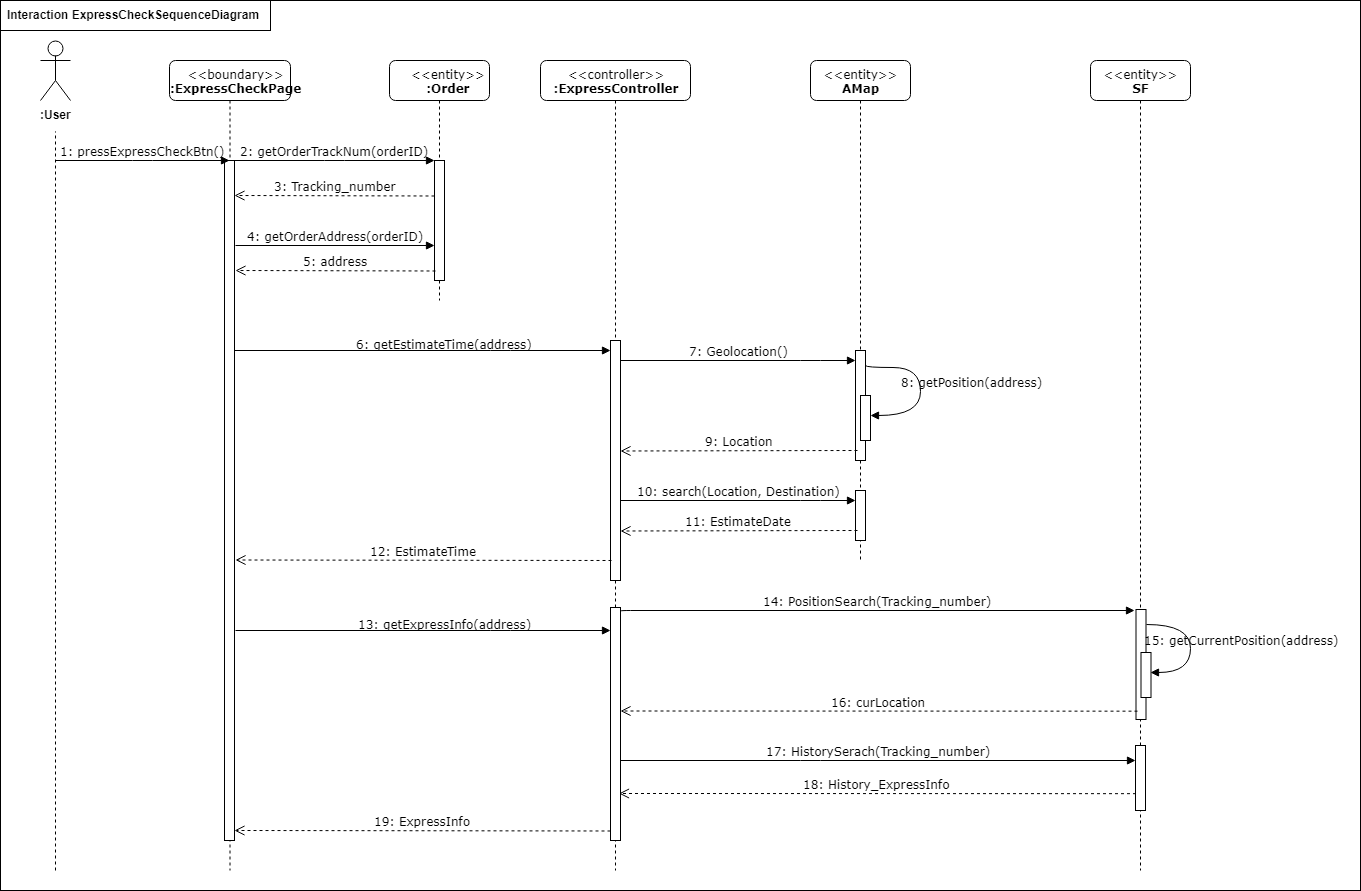

The diagram above was exported from draw.io. Its source (the exported page's mxGraphModel, read from the mxfile embedded in the PNG):
<mxGraphModel dx="1581" dy="577" grid="1" gridSize="10" guides="1" tooltips="1" connect="1" arrows="1" fold="1" page="1" pageScale="1" pageWidth="827" pageHeight="1169" math="0" shadow="0">
  <root>
    <mxCell id="smjrJraiypJZ6IkBcTvE-0" />
    <mxCell id="smjrJraiypJZ6IkBcTvE-1" parent="smjrJraiypJZ6IkBcTvE-0" />
    <mxCell id="QkF4703bCKZebULNBzLA-30" value="" style="rounded=0;whiteSpace=wrap;html=1;" parent="smjrJraiypJZ6IkBcTvE-1" vertex="1">
      <mxGeometry x="-150" y="10" width="1360" height="890" as="geometry" />
    </mxCell>
    <mxCell id="CtXFvnT3TaFf4p0YTET0-0" value="&lt;font style=&quot;font-size: 9px&quot;&gt;&amp;lt;&amp;lt;entity&amp;gt;&amp;gt;&lt;/font&gt;&lt;br&gt;&lt;b&gt;:Order&lt;/b&gt;" style="shape=umlLifeline;perimeter=lifelinePerimeter;whiteSpace=wrap;html=1;container=1;collapsible=0;recursiveResize=0;outlineConnect=0;rounded=1;shadow=0;comic=0;labelBackgroundColor=none;strokeColor=#000000;strokeWidth=1;fillColor=#FFFFFF;fontFamily=Verdana;fontSize=12;fontColor=#000000;align=center;" parent="smjrJraiypJZ6IkBcTvE-1" vertex="1">
      <mxGeometry x="239" y="70" width="100" height="240" as="geometry" />
    </mxCell>
    <mxCell id="CtXFvnT3TaFf4p0YTET0-1" value="" style="html=1;points=[];perimeter=orthogonalPerimeter;rounded=0;shadow=0;comic=0;labelBackgroundColor=none;strokeColor=#000000;strokeWidth=1;fillColor=#FFFFFF;fontFamily=Verdana;fontSize=12;fontColor=#000000;align=center;" parent="CtXFvnT3TaFf4p0YTET0-0" vertex="1">
      <mxGeometry x="45" y="100" width="10" height="120" as="geometry" />
    </mxCell>
    <mxCell id="CtXFvnT3TaFf4p0YTET0-2" value="&amp;lt;&amp;lt;controller&amp;gt;&amp;gt;&lt;br&gt;&lt;b&gt;:ExpressController&lt;/b&gt;&lt;br&gt;" style="shape=umlLifeline;perimeter=lifelinePerimeter;whiteSpace=wrap;html=1;container=1;collapsible=0;recursiveResize=0;outlineConnect=0;rounded=1;shadow=0;comic=0;labelBackgroundColor=none;strokeColor=#000000;strokeWidth=1;fillColor=#FFFFFF;fontFamily=Verdana;fontSize=12;fontColor=#000000;align=center;" parent="smjrJraiypJZ6IkBcTvE-1" vertex="1">
      <mxGeometry x="390" y="70" width="150" height="810" as="geometry" />
    </mxCell>
    <mxCell id="CtXFvnT3TaFf4p0YTET0-3" value="" style="html=1;points=[];perimeter=orthogonalPerimeter;rounded=0;shadow=0;comic=0;labelBackgroundColor=none;strokeColor=#000000;strokeWidth=1;fillColor=#FFFFFF;fontFamily=Verdana;fontSize=12;fontColor=#000000;align=center;" parent="CtXFvnT3TaFf4p0YTET0-2" vertex="1">
      <mxGeometry x="70" y="280" width="10" height="240" as="geometry" />
    </mxCell>
    <mxCell id="QkF4703bCKZebULNBzLA-20" value="" style="html=1;points=[];perimeter=orthogonalPerimeter;rounded=0;shadow=0;comic=0;labelBackgroundColor=none;strokeColor=#000000;strokeWidth=1;fillColor=#FFFFFF;fontFamily=Verdana;fontSize=12;fontColor=#000000;align=center;" parent="CtXFvnT3TaFf4p0YTET0-2" vertex="1">
      <mxGeometry x="70" y="547" width="10" height="233" as="geometry" />
    </mxCell>
    <mxCell id="CtXFvnT3TaFf4p0YTET0-4" value="&amp;lt;&amp;lt;entity&amp;gt;&amp;gt;&lt;br&gt;&lt;b&gt;AMap&lt;/b&gt;&lt;br&gt;" style="shape=umlLifeline;perimeter=lifelinePerimeter;whiteSpace=wrap;html=1;container=1;collapsible=0;recursiveResize=0;outlineConnect=0;rounded=1;shadow=0;comic=0;labelBackgroundColor=none;strokeColor=#000000;strokeWidth=1;fillColor=#FFFFFF;fontFamily=Verdana;fontSize=12;fontColor=#000000;align=center;" parent="smjrJraiypJZ6IkBcTvE-1" vertex="1">
      <mxGeometry x="660" y="70" width="100" height="500" as="geometry" />
    </mxCell>
    <mxCell id="CtXFvnT3TaFf4p0YTET0-8" value="&lt;font style=&quot;font-size: 11px&quot;&gt;&lt;font style=&quot;font-size: 11px&quot;&gt;&amp;lt;&amp;lt;boundary&amp;gt;&amp;gt;&lt;/font&gt;&lt;br&gt;&lt;b&gt;&lt;font style=&quot;font-size: 11px&quot;&gt;:ExpressCheckPage&lt;/font&gt;&lt;/b&gt;&lt;/font&gt;" style="shape=umlLifeline;perimeter=lifelinePerimeter;whiteSpace=wrap;html=1;container=1;collapsible=0;recursiveResize=0;outlineConnect=0;rounded=1;shadow=0;comic=0;labelBackgroundColor=none;strokeColor=#000000;strokeWidth=1;fillColor=#FFFFFF;fontFamily=Verdana;fontSize=12;fontColor=#000000;align=center;" parent="smjrJraiypJZ6IkBcTvE-1" vertex="1">
      <mxGeometry x="19" y="70" width="121" height="810" as="geometry" />
    </mxCell>
    <mxCell id="CtXFvnT3TaFf4p0YTET0-9" value="" style="html=1;points=[];perimeter=orthogonalPerimeter;rounded=0;shadow=0;comic=0;labelBackgroundColor=none;strokeColor=#000000;strokeWidth=1;fillColor=#FFFFFF;fontFamily=Verdana;fontSize=12;fontColor=#000000;align=center;" parent="CtXFvnT3TaFf4p0YTET0-8" vertex="1">
      <mxGeometry x="55" y="100" width="10" height="680" as="geometry" />
    </mxCell>
    <mxCell id="CtXFvnT3TaFf4p0YTET0-10" value="" style="html=1;points=[];perimeter=orthogonalPerimeter;rounded=0;shadow=0;comic=0;labelBackgroundColor=none;strokeColor=#000000;strokeWidth=1;fillColor=#FFFFFF;fontFamily=Verdana;fontSize=12;fontColor=#000000;align=center;" parent="smjrJraiypJZ6IkBcTvE-1" vertex="1">
      <mxGeometry x="705" y="360" width="10" height="110" as="geometry" />
    </mxCell>
    <mxCell id="CtXFvnT3TaFf4p0YTET0-11" value="14: PositionSearch(Tracking_number)" style="html=1;verticalAlign=bottom;endArrow=block;labelBackgroundColor=none;fontFamily=Verdana;fontSize=12;edgeStyle=elbowEdgeStyle;elbow=vertical;entryX=-0.127;entryY=0.01;entryDx=0;entryDy=0;entryPerimeter=0;" parent="smjrJraiypJZ6IkBcTvE-1" target="QkF4703bCKZebULNBzLA-8" edge="1">
      <mxGeometry relative="1" as="geometry">
        <mxPoint x="470" y="621" as="sourcePoint" />
        <Array as="points">
          <mxPoint x="991" y="620" />
          <mxPoint x="620" y="611" />
          <mxPoint x="560" y="581" />
          <mxPoint x="600" y="591" />
          <mxPoint x="580" y="481" />
        </Array>
        <mxPoint x="990" y="621" as="targetPoint" />
      </mxGeometry>
    </mxCell>
    <mxCell id="CtXFvnT3TaFf4p0YTET0-23" value="2: getOrderTrackNum(orderID)" style="html=1;verticalAlign=bottom;endArrow=block;entryX=0;entryY=0;labelBackgroundColor=none;fontFamily=Verdana;fontSize=12;edgeStyle=elbowEdgeStyle;elbow=vertical;" parent="smjrJraiypJZ6IkBcTvE-1" source="CtXFvnT3TaFf4p0YTET0-9" target="CtXFvnT3TaFf4p0YTET0-1" edge="1">
      <mxGeometry relative="1" as="geometry">
        <mxPoint x="140" y="180" as="sourcePoint" />
      </mxGeometry>
    </mxCell>
    <mxCell id="CtXFvnT3TaFf4p0YTET0-25" value="" style="html=1;points=[];perimeter=orthogonalPerimeter;rounded=0;shadow=0;comic=0;labelBackgroundColor=none;strokeColor=#000000;strokeWidth=1;fillColor=#FFFFFF;fontFamily=Verdana;fontSize=12;fontColor=#000000;align=center;" parent="smjrJraiypJZ6IkBcTvE-1" vertex="1">
      <mxGeometry x="710" y="405" width="10" height="45" as="geometry" />
    </mxCell>
    <mxCell id="CtXFvnT3TaFf4p0YTET0-37" value="&lt;b&gt;:User&lt;/b&gt;" style="shape=umlActor;verticalLabelPosition=bottom;labelBackgroundColor=#ffffff;verticalAlign=top;html=1;outlineConnect=0;" parent="smjrJraiypJZ6IkBcTvE-1" vertex="1">
      <mxGeometry x="-110" y="50" width="30" height="60" as="geometry" />
    </mxCell>
    <mxCell id="CtXFvnT3TaFf4p0YTET0-42" value="" style="endArrow=none;dashed=1;html=1;" parent="smjrJraiypJZ6IkBcTvE-1" edge="1">
      <mxGeometry width="50" height="50" relative="1" as="geometry">
        <mxPoint x="-95" y="880" as="sourcePoint" />
        <mxPoint x="-95" y="140.95238095238096" as="targetPoint" />
      </mxGeometry>
    </mxCell>
    <mxCell id="CtXFvnT3TaFf4p0YTET0-50" value="1: pressExpressCheckBtn()" style="html=1;verticalAlign=bottom;endArrow=block;labelBackgroundColor=none;fontFamily=Verdana;fontSize=12;edgeStyle=elbowEdgeStyle;elbow=vertical;entryX=0.5;entryY=0;entryDx=0;entryDy=0;entryPerimeter=0;" parent="smjrJraiypJZ6IkBcTvE-1" target="CtXFvnT3TaFf4p0YTET0-9" edge="1">
      <mxGeometry relative="1" as="geometry">
        <mxPoint x="-95" y="170" as="sourcePoint" />
        <Array as="points" />
        <mxPoint x="60" y="170" as="targetPoint" />
      </mxGeometry>
    </mxCell>
    <mxCell id="CtXFvnT3TaFf4p0YTET0-52" value="3: Tracking_number" style="html=1;verticalAlign=bottom;endArrow=open;dashed=1;endSize=8;exitX=0;exitY=0.95;labelBackgroundColor=none;fontFamily=Verdana;fontSize=12;entryX=0.914;entryY=0.112;entryDx=0;entryDy=0;entryPerimeter=0;" parent="smjrJraiypJZ6IkBcTvE-1" edge="1">
      <mxGeometry relative="1" as="geometry">
        <mxPoint x="84" y="205" as="targetPoint" />
        <mxPoint x="284" y="205.5" as="sourcePoint" />
      </mxGeometry>
    </mxCell>
    <mxCell id="1fzO-Zm8ewjfLDz_a5nL-4" value="6: getEstimateTime(address)" style="verticalAlign=bottom;endArrow=block;labelBackgroundColor=none;fontFamily=Verdana;fontSize=9;edgeStyle=elbowEdgeStyle;elbow=vertical;html=1;fontStyle=0;shadow=0;" parent="smjrJraiypJZ6IkBcTvE-1" source="CtXFvnT3TaFf4p0YTET0-9" edge="1">
      <mxGeometry relative="1" as="geometry">
        <mxPoint x="125" y="290" as="sourcePoint" />
        <mxPoint x="460" y="360" as="targetPoint" />
        <Array as="points">
          <mxPoint x="350" y="360" />
        </Array>
      </mxGeometry>
    </mxCell>
    <mxCell id="QkF4703bCKZebULNBzLA-0" value="4: getOrderAddress(orderID)" style="html=1;verticalAlign=bottom;endArrow=block;entryX=0;entryY=0;labelBackgroundColor=none;fontFamily=Verdana;fontSize=12;edgeStyle=elbowEdgeStyle;elbow=vertical;" parent="smjrJraiypJZ6IkBcTvE-1" edge="1">
      <mxGeometry relative="1" as="geometry">
        <mxPoint x="85" y="255" as="sourcePoint" />
        <mxPoint x="284" y="255" as="targetPoint" />
      </mxGeometry>
    </mxCell>
    <mxCell id="QkF4703bCKZebULNBzLA-1" value="9: Location" style="html=1;verticalAlign=bottom;endArrow=open;dashed=1;endSize=8;labelBackgroundColor=none;fontFamily=Verdana;fontSize=12;entryX=1.033;entryY=0.197;entryDx=0;entryDy=0;entryPerimeter=0;" parent="smjrJraiypJZ6IkBcTvE-1" edge="1">
      <mxGeometry relative="1" as="geometry">
        <mxPoint x="470" y="460.5" as="targetPoint" />
        <mxPoint x="707" y="460" as="sourcePoint" />
      </mxGeometry>
    </mxCell>
    <mxCell id="QkF4703bCKZebULNBzLA-4" value="" style="html=1;points=[];perimeter=orthogonalPerimeter;rounded=0;shadow=0;comic=0;labelBackgroundColor=none;strokeColor=#000000;strokeWidth=1;fillColor=#FFFFFF;fontFamily=Verdana;fontSize=12;fontColor=#000000;align=center;" parent="smjrJraiypJZ6IkBcTvE-1" vertex="1">
      <mxGeometry x="705" y="500" width="10" height="50" as="geometry" />
    </mxCell>
    <mxCell id="QkF4703bCKZebULNBzLA-5" value="10: search(Location, Destination)" style="html=1;verticalAlign=bottom;endArrow=block;labelBackgroundColor=none;fontFamily=Verdana;fontSize=12;edgeStyle=elbowEdgeStyle;elbow=vertical;" parent="smjrJraiypJZ6IkBcTvE-1" edge="1">
      <mxGeometry relative="1" as="geometry">
        <mxPoint x="470" y="510" as="sourcePoint" />
        <Array as="points">
          <mxPoint x="660" y="510" />
          <mxPoint x="620" y="500" />
          <mxPoint x="560" y="470" />
          <mxPoint x="600" y="480" />
          <mxPoint x="580" y="370" />
        </Array>
        <mxPoint x="705" y="510" as="targetPoint" />
      </mxGeometry>
    </mxCell>
    <mxCell id="QkF4703bCKZebULNBzLA-6" value="11: EstimateDate" style="html=1;verticalAlign=bottom;endArrow=open;dashed=1;endSize=8;labelBackgroundColor=none;fontFamily=Verdana;fontSize=12;entryX=1.033;entryY=0.197;entryDx=0;entryDy=0;entryPerimeter=0;" parent="smjrJraiypJZ6IkBcTvE-1" edge="1">
      <mxGeometry relative="1" as="geometry">
        <mxPoint x="470" y="540.5" as="targetPoint" />
        <mxPoint x="707" y="540.0000000000001" as="sourcePoint" />
      </mxGeometry>
    </mxCell>
    <mxCell id="CtXFvnT3TaFf4p0YTET0-26" value="8: getPosition(address)" style="html=1;verticalAlign=bottom;endArrow=block;labelBackgroundColor=none;fontFamily=Verdana;fontSize=12;elbow=vertical;edgeStyle=orthogonalEdgeStyle;curved=1;exitX=1.026;exitY=0.134;exitPerimeter=0;exitDx=0;exitDy=0;" parent="smjrJraiypJZ6IkBcTvE-1" source="CtXFvnT3TaFf4p0YTET0-10" edge="1">
      <mxGeometry x="0.0468" y="51" relative="1" as="geometry">
        <mxPoint x="585" y="370" as="sourcePoint" />
        <mxPoint x="720" y="425" as="targetPoint" />
        <Array as="points">
          <mxPoint x="715" y="377" />
          <mxPoint x="770" y="377" />
          <mxPoint x="770" y="425" />
        </Array>
        <mxPoint as="offset" />
      </mxGeometry>
    </mxCell>
    <mxCell id="QkF4703bCKZebULNBzLA-7" value="&amp;lt;&amp;lt;entity&amp;gt;&amp;gt;&lt;br&gt;&lt;b&gt;SF&lt;/b&gt;&lt;br&gt;" style="shape=umlLifeline;perimeter=lifelinePerimeter;whiteSpace=wrap;html=1;container=1;collapsible=0;recursiveResize=0;outlineConnect=0;rounded=1;shadow=0;comic=0;labelBackgroundColor=none;strokeColor=#000000;strokeWidth=1;fillColor=#FFFFFF;fontFamily=Verdana;fontSize=12;fontColor=#000000;align=center;" parent="smjrJraiypJZ6IkBcTvE-1" vertex="1">
      <mxGeometry x="940" y="70" width="100" height="810" as="geometry" />
    </mxCell>
    <mxCell id="QkF4703bCKZebULNBzLA-8" value="" style="html=1;points=[];perimeter=orthogonalPerimeter;rounded=0;shadow=0;comic=0;labelBackgroundColor=none;strokeColor=#000000;strokeWidth=1;fillColor=#FFFFFF;fontFamily=Verdana;fontSize=12;fontColor=#000000;align=center;" parent="QkF4703bCKZebULNBzLA-7" vertex="1">
      <mxGeometry x="45.5" y="549" width="10" height="110" as="geometry" />
    </mxCell>
    <mxCell id="QkF4703bCKZebULNBzLA-9" value="" style="html=1;points=[];perimeter=orthogonalPerimeter;rounded=0;shadow=0;comic=0;labelBackgroundColor=none;strokeColor=#000000;strokeWidth=1;fillColor=#FFFFFF;fontFamily=Verdana;fontSize=12;fontColor=#000000;align=center;" parent="smjrJraiypJZ6IkBcTvE-1" vertex="1">
      <mxGeometry x="990.5" y="662" width="10" height="45" as="geometry" />
    </mxCell>
    <mxCell id="QkF4703bCKZebULNBzLA-10" value="" style="html=1;points=[];perimeter=orthogonalPerimeter;rounded=0;shadow=0;comic=0;labelBackgroundColor=none;strokeColor=#000000;strokeWidth=1;fillColor=#FFFFFF;fontFamily=Verdana;fontSize=12;fontColor=#000000;align=center;" parent="smjrJraiypJZ6IkBcTvE-1" vertex="1">
      <mxGeometry x="985" y="755" width="10" height="65" as="geometry" />
    </mxCell>
    <mxCell id="QkF4703bCKZebULNBzLA-11" value="15: getCurrentPosition(address)" style="html=1;verticalAlign=bottom;endArrow=block;labelBackgroundColor=none;fontFamily=Verdana;fontSize=12;elbow=vertical;edgeStyle=orthogonalEdgeStyle;curved=1;exitX=1.026;exitY=0.134;exitPerimeter=0;exitDx=0;exitDy=0;" parent="smjrJraiypJZ6IkBcTvE-1" source="QkF4703bCKZebULNBzLA-8" edge="1">
      <mxGeometry x="0.0468" y="51" relative="1" as="geometry">
        <mxPoint x="855.5" y="627" as="sourcePoint" />
        <mxPoint x="1000" y="682" as="targetPoint" />
        <Array as="points">
          <mxPoint x="996" y="634" />
          <mxPoint x="1040" y="634" />
          <mxPoint x="1040" y="682" />
        </Array>
        <mxPoint as="offset" />
      </mxGeometry>
    </mxCell>
    <mxCell id="QkF4703bCKZebULNBzLA-17" value="5: address" style="html=1;verticalAlign=bottom;endArrow=open;dashed=1;endSize=8;exitX=0;exitY=0.95;labelBackgroundColor=none;fontFamily=Verdana;fontSize=12;entryX=0.914;entryY=0.112;entryDx=0;entryDy=0;entryPerimeter=0;" parent="smjrJraiypJZ6IkBcTvE-1" edge="1">
      <mxGeometry relative="1" as="geometry">
        <mxPoint x="84.99999999999977" y="280" as="targetPoint" />
        <mxPoint x="284.9999999999998" y="280.5" as="sourcePoint" />
      </mxGeometry>
    </mxCell>
    <mxCell id="QkF4703bCKZebULNBzLA-18" value="12: EstimateTime" style="html=1;verticalAlign=bottom;endArrow=open;dashed=1;endSize=8;labelBackgroundColor=none;fontFamily=Verdana;fontSize=12;entryX=0.914;entryY=0.112;entryDx=0;entryDy=0;entryPerimeter=0;" parent="smjrJraiypJZ6IkBcTvE-1" edge="1">
      <mxGeometry relative="1" as="geometry">
        <mxPoint x="84.99999999999977" y="569.5" as="targetPoint" />
        <mxPoint x="461" y="570" as="sourcePoint" />
      </mxGeometry>
    </mxCell>
    <mxCell id="QkF4703bCKZebULNBzLA-19" value="7: Geolocation()" style="html=1;verticalAlign=bottom;endArrow=block;labelBackgroundColor=none;fontFamily=Verdana;fontSize=12;edgeStyle=elbowEdgeStyle;elbow=vertical;" parent="smjrJraiypJZ6IkBcTvE-1" edge="1">
      <mxGeometry relative="1" as="geometry">
        <mxPoint x="470" y="370" as="sourcePoint" />
        <Array as="points">
          <mxPoint x="660" y="370" />
          <mxPoint x="620" y="360" />
          <mxPoint x="560" y="330" />
          <mxPoint x="600" y="340" />
          <mxPoint x="580" y="230" />
        </Array>
        <mxPoint x="705" y="370" as="targetPoint" />
      </mxGeometry>
    </mxCell>
    <mxCell id="QkF4703bCKZebULNBzLA-21" value="13: getExpressInfo(address)" style="verticalAlign=bottom;endArrow=block;labelBackgroundColor=none;fontFamily=Verdana;fontSize=9;edgeStyle=elbowEdgeStyle;elbow=vertical;html=1;fontStyle=0;shadow=0;" parent="smjrJraiypJZ6IkBcTvE-1" edge="1">
      <mxGeometry relative="1" as="geometry">
        <mxPoint x="85" y="640" as="sourcePoint" />
        <mxPoint x="460" y="640" as="targetPoint" />
        <Array as="points">
          <mxPoint x="350" y="640" />
        </Array>
      </mxGeometry>
    </mxCell>
    <mxCell id="QkF4703bCKZebULNBzLA-22" value="16: curLocation" style="html=1;verticalAlign=bottom;endArrow=open;dashed=1;endSize=8;labelBackgroundColor=none;fontFamily=Verdana;fontSize=12;entryX=1.033;entryY=0.197;entryDx=0;entryDy=0;entryPerimeter=0;exitX=0.45;exitY=0.923;exitDx=0;exitDy=0;exitPerimeter=0;" parent="smjrJraiypJZ6IkBcTvE-1" edge="1">
      <mxGeometry relative="1" as="geometry">
        <mxPoint x="470" y="720.5" as="targetPoint" />
        <mxPoint x="987" y="720.6666666666667" as="sourcePoint" />
      </mxGeometry>
    </mxCell>
    <mxCell id="QkF4703bCKZebULNBzLA-23" value="17: HistorySerach(Tracking_number)" style="html=1;verticalAlign=bottom;endArrow=block;labelBackgroundColor=none;fontFamily=Verdana;fontSize=12;edgeStyle=elbowEdgeStyle;elbow=vertical;" parent="smjrJraiypJZ6IkBcTvE-1" edge="1">
      <mxGeometry relative="1" as="geometry">
        <mxPoint x="470" y="770" as="sourcePoint" />
        <Array as="points">
          <mxPoint x="660" y="770" />
          <mxPoint x="620" y="760" />
          <mxPoint x="560" y="730" />
          <mxPoint x="600" y="740" />
          <mxPoint x="580" y="630" />
        </Array>
        <mxPoint x="985" y="770" as="targetPoint" />
      </mxGeometry>
    </mxCell>
    <mxCell id="QkF4703bCKZebULNBzLA-26" value="18: History_ExpressInfo" style="html=1;verticalAlign=bottom;endArrow=open;dashed=1;endSize=8;labelBackgroundColor=none;fontFamily=Verdana;fontSize=12;entryX=1.033;entryY=0.197;entryDx=0;entryDy=0;entryPerimeter=0;exitX=0.45;exitY=0.923;exitDx=0;exitDy=0;exitPerimeter=0;" parent="smjrJraiypJZ6IkBcTvE-1" edge="1">
      <mxGeometry relative="1" as="geometry">
        <mxPoint x="468.5" y="803" as="targetPoint" />
        <mxPoint x="985.5" y="803.1666666666667" as="sourcePoint" />
      </mxGeometry>
    </mxCell>
    <mxCell id="QkF4703bCKZebULNBzLA-27" value="19: ExpressInfo" style="html=1;verticalAlign=bottom;endArrow=open;dashed=1;endSize=8;labelBackgroundColor=none;fontFamily=Verdana;fontSize=12;entryX=0.914;entryY=0.112;entryDx=0;entryDy=0;entryPerimeter=0;" parent="smjrJraiypJZ6IkBcTvE-1" edge="1">
      <mxGeometry relative="1" as="geometry">
        <mxPoint x="83.99999999999977" y="840" as="targetPoint" />
        <mxPoint x="460" y="840.5" as="sourcePoint" />
      </mxGeometry>
    </mxCell>
    <mxCell id="QkF4703bCKZebULNBzLA-33" value="" style="rounded=0;whiteSpace=wrap;html=1;" parent="smjrJraiypJZ6IkBcTvE-1" vertex="1">
      <mxGeometry x="-150" y="10" width="270" height="30" as="geometry" />
    </mxCell>
    <mxCell id="QkF4703bCKZebULNBzLA-34" value="Interaction ExpressCheckSequenceDiagram" style="text;align=center;fontStyle=1;verticalAlign=middle;spacingLeft=3;spacingRight=3;strokeColor=none;rotatable=0;points=[[0,0.5],[1,0.5]];portConstraint=eastwest;" parent="smjrJraiypJZ6IkBcTvE-1" vertex="1">
      <mxGeometry x="-57" y="12" width="80" height="26" as="geometry" />
    </mxCell>
  </root>
</mxGraphModel>